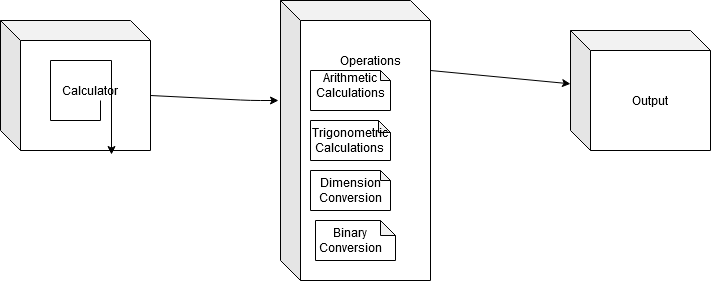

The diagram above was exported from draw.io. Its source (the exported page's mxGraphModel, read from the mxfile embedded in the PNG):
<mxGraphModel dx="1102" dy="611" grid="1" gridSize="10" guides="1" tooltips="1" connect="1" arrows="1" fold="1" page="1" pageScale="1" pageWidth="850" pageHeight="1100" math="0" shadow="0">
  <root>
    <mxCell id="0" />
    <mxCell id="1" parent="0" />
    <mxCell id="jMGAVXxjcIDTavH7Zo8--1" value="" style="shape=cube;whiteSpace=wrap;html=1;boundedLbl=1;backgroundOutline=1;darkOpacity=0.05;darkOpacity2=0.1;" vertex="1" parent="1">
      <mxGeometry x="10" y="170" width="150" height="130" as="geometry" />
    </mxCell>
    <mxCell id="jMGAVXxjcIDTavH7Zo8--2" value="" style="shape=cube;whiteSpace=wrap;html=1;boundedLbl=1;backgroundOutline=1;darkOpacity=0.05;darkOpacity2=0.1;" vertex="1" parent="1">
      <mxGeometry x="290" y="150" width="150" height="280" as="geometry" />
    </mxCell>
    <mxCell id="jMGAVXxjcIDTavH7Zo8--3" value="" style="shape=cube;whiteSpace=wrap;html=1;boundedLbl=1;backgroundOutline=1;darkOpacity=0.05;darkOpacity2=0.1;" vertex="1" parent="1">
      <mxGeometry x="580" y="180" width="140" height="120" as="geometry" />
    </mxCell>
    <mxCell id="jMGAVXxjcIDTavH7Zo8--14" style="edgeStyle=orthogonalEdgeStyle;rounded=0;orthogonalLoop=1;jettySize=auto;html=1;exitX=0.75;exitY=1;exitDx=0;exitDy=0;entryX=0.74;entryY=1.031;entryDx=0;entryDy=0;entryPerimeter=0;" edge="1" parent="1" source="jMGAVXxjcIDTavH7Zo8--4" target="jMGAVXxjcIDTavH7Zo8--1">
      <mxGeometry relative="1" as="geometry" />
    </mxCell>
    <mxCell id="jMGAVXxjcIDTavH7Zo8--4" value="Calculator" style="text;html=1;strokeColor=none;fillColor=none;align=center;verticalAlign=middle;whiteSpace=wrap;rounded=0;" vertex="1" parent="1">
      <mxGeometry x="80" y="230" width="40" height="20" as="geometry" />
    </mxCell>
    <mxCell id="jMGAVXxjcIDTavH7Zo8--5" value="Operations" style="text;html=1;strokeColor=none;fillColor=none;align=center;verticalAlign=middle;whiteSpace=wrap;rounded=0;" vertex="1" parent="1">
      <mxGeometry x="360" y="200" width="40" height="20" as="geometry" />
    </mxCell>
    <mxCell id="jMGAVXxjcIDTavH7Zo8--6" value="Output" style="text;html=1;strokeColor=none;fillColor=none;align=center;verticalAlign=middle;whiteSpace=wrap;rounded=0;" vertex="1" parent="1">
      <mxGeometry x="640" y="240" width="40" height="20" as="geometry" />
    </mxCell>
    <mxCell id="jMGAVXxjcIDTavH7Zo8--9" style="edgeStyle=orthogonalEdgeStyle;rounded=0;orthogonalLoop=1;jettySize=auto;html=1;exitX=0.5;exitY=1;exitDx=0;exitDy=0;" edge="1" parent="1" source="jMGAVXxjcIDTavH7Zo8--6" target="jMGAVXxjcIDTavH7Zo8--6">
      <mxGeometry relative="1" as="geometry" />
    </mxCell>
    <mxCell id="jMGAVXxjcIDTavH7Zo8--12" value="" style="endArrow=classic;html=1;exitX=0;exitY=0;exitDx=150;exitDy=75;exitPerimeter=0;" edge="1" parent="1" source="jMGAVXxjcIDTavH7Zo8--1">
      <mxGeometry width="50" height="50" relative="1" as="geometry">
        <mxPoint x="400" y="340" as="sourcePoint" />
        <mxPoint x="288" y="250" as="targetPoint" />
        <Array as="points">
          <mxPoint x="260" y="250" />
        </Array>
      </mxGeometry>
    </mxCell>
    <mxCell id="jMGAVXxjcIDTavH7Zo8--13" value="" style="endArrow=classic;html=1;exitX=0;exitY=0;exitDx=150;exitDy=70;exitPerimeter=0;" edge="1" parent="1" source="jMGAVXxjcIDTavH7Zo8--2" target="jMGAVXxjcIDTavH7Zo8--3">
      <mxGeometry width="50" height="50" relative="1" as="geometry">
        <mxPoint x="400" y="340" as="sourcePoint" />
        <mxPoint x="450" y="290" as="targetPoint" />
      </mxGeometry>
    </mxCell>
    <mxCell id="jMGAVXxjcIDTavH7Zo8--15" value="" style="shape=note;whiteSpace=wrap;html=1;backgroundOutline=1;darkOpacity=0.05;size=10;" vertex="1" parent="1">
      <mxGeometry x="320" y="220" width="80" height="40" as="geometry" />
    </mxCell>
    <mxCell id="jMGAVXxjcIDTavH7Zo8--16" value="" style="shape=note;whiteSpace=wrap;html=1;backgroundOutline=1;darkOpacity=0.05;size=12;" vertex="1" parent="1">
      <mxGeometry x="320" y="270" width="80" height="40" as="geometry" />
    </mxCell>
    <mxCell id="jMGAVXxjcIDTavH7Zo8--17" value="" style="shape=note;whiteSpace=wrap;html=1;backgroundOutline=1;darkOpacity=0.05;size=10;" vertex="1" parent="1">
      <mxGeometry x="320" y="320" width="80" height="40" as="geometry" />
    </mxCell>
    <mxCell id="jMGAVXxjcIDTavH7Zo8--18" value="" style="shape=note;whiteSpace=wrap;html=1;backgroundOutline=1;darkOpacity=0.05;size=15;" vertex="1" parent="1">
      <mxGeometry x="325" y="370" width="80" height="40" as="geometry" />
    </mxCell>
    <mxCell id="jMGAVXxjcIDTavH7Zo8--19" value="&lt;div&gt;Arithmetic&lt;/div&gt;&lt;div&gt;Calculations&lt;br&gt;&lt;/div&gt;" style="text;html=1;strokeColor=none;fillColor=none;align=center;verticalAlign=middle;whiteSpace=wrap;rounded=0;" vertex="1" parent="1">
      <mxGeometry x="340" y="225" width="40" height="20" as="geometry" />
    </mxCell>
    <mxCell id="jMGAVXxjcIDTavH7Zo8--20" value="&lt;div&gt;Trigonometric &lt;br&gt;&lt;/div&gt;&lt;div&gt;Calculations&lt;br&gt;&lt;/div&gt;" style="text;html=1;strokeColor=none;fillColor=none;align=center;verticalAlign=middle;whiteSpace=wrap;rounded=0;" vertex="1" parent="1">
      <mxGeometry x="340" y="280" width="40" height="20" as="geometry" />
    </mxCell>
    <mxCell id="jMGAVXxjcIDTavH7Zo8--21" value="Dimension Conversion" style="text;html=1;strokeColor=none;fillColor=none;align=center;verticalAlign=middle;whiteSpace=wrap;rounded=0;" vertex="1" parent="1">
      <mxGeometry x="340" y="330" width="40" height="20" as="geometry" />
    </mxCell>
    <mxCell id="jMGAVXxjcIDTavH7Zo8--23" value="Binary Conversion" style="text;html=1;strokeColor=none;fillColor=none;align=center;verticalAlign=middle;whiteSpace=wrap;rounded=0;" vertex="1" parent="1">
      <mxGeometry x="340" y="380" width="40" height="20" as="geometry" />
    </mxCell>
  </root>
</mxGraphModel>